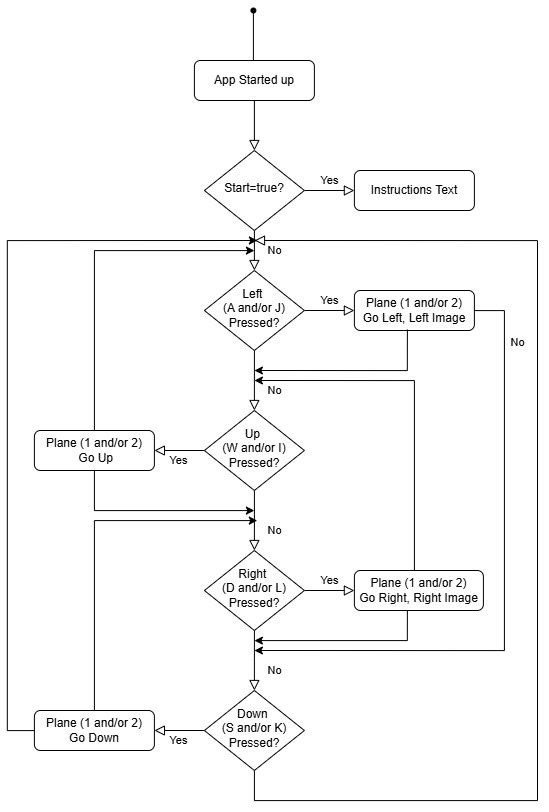

The diagram above was exported from draw.io. Its source (the exported page's mxGraphModel, read from the mxfile embedded in the PNG):
<mxGraphModel dx="602" dy="911" grid="1" gridSize="10" guides="1" tooltips="1" connect="1" arrows="1" fold="1" page="1" pageScale="1" pageWidth="827" pageHeight="1169" math="0" shadow="0">
  <root>
    <mxCell id="WIyWlLk6GJQsqaUBKTNV-0" />
    <mxCell id="WIyWlLk6GJQsqaUBKTNV-1" parent="WIyWlLk6GJQsqaUBKTNV-0" />
    <mxCell id="s1AJEgmHVpZQ9S8LoYYA-300" value="" style="rounded=0;html=1;jettySize=auto;orthogonalLoop=1;fontSize=11;endArrow=block;endFill=0;endSize=8;strokeWidth=1;shadow=0;labelBackgroundColor=none;edgeStyle=orthogonalEdgeStyle;" edge="1" parent="WIyWlLk6GJQsqaUBKTNV-1" source="s1AJEgmHVpZQ9S8LoYYA-301" target="s1AJEgmHVpZQ9S8LoYYA-304">
      <mxGeometry relative="1" as="geometry" />
    </mxCell>
    <mxCell id="s1AJEgmHVpZQ9S8LoYYA-301" value="App Started up" style="rounded=1;whiteSpace=wrap;html=1;fontSize=12;glass=0;strokeWidth=1;shadow=0;" vertex="1" parent="WIyWlLk6GJQsqaUBKTNV-1">
      <mxGeometry x="1636.8900000000003" y="200" width="120" height="40" as="geometry" />
    </mxCell>
    <mxCell id="s1AJEgmHVpZQ9S8LoYYA-302" value="No" style="rounded=0;html=1;jettySize=auto;orthogonalLoop=1;fontSize=11;endArrow=block;endFill=0;endSize=8;strokeWidth=1;shadow=0;labelBackgroundColor=none;edgeStyle=orthogonalEdgeStyle;" edge="1" parent="WIyWlLk6GJQsqaUBKTNV-1" source="s1AJEgmHVpZQ9S8LoYYA-304" target="s1AJEgmHVpZQ9S8LoYYA-308">
      <mxGeometry y="20" relative="1" as="geometry">
        <mxPoint as="offset" />
      </mxGeometry>
    </mxCell>
    <mxCell id="s1AJEgmHVpZQ9S8LoYYA-303" value="Yes" style="edgeStyle=orthogonalEdgeStyle;rounded=0;html=1;jettySize=auto;orthogonalLoop=1;fontSize=11;endArrow=block;endFill=0;endSize=8;strokeWidth=1;shadow=0;labelBackgroundColor=none;" edge="1" parent="WIyWlLk6GJQsqaUBKTNV-1" source="s1AJEgmHVpZQ9S8LoYYA-304" target="s1AJEgmHVpZQ9S8LoYYA-305">
      <mxGeometry y="10" relative="1" as="geometry">
        <mxPoint as="offset" />
      </mxGeometry>
    </mxCell>
    <mxCell id="s1AJEgmHVpZQ9S8LoYYA-304" value="Start=true?" style="rhombus;whiteSpace=wrap;html=1;shadow=0;fontFamily=Helvetica;fontSize=12;align=center;strokeWidth=1;spacing=6;spacingTop=-4;" vertex="1" parent="WIyWlLk6GJQsqaUBKTNV-1">
      <mxGeometry x="1646.8900000000003" y="290" width="100" height="80" as="geometry" />
    </mxCell>
    <mxCell id="s1AJEgmHVpZQ9S8LoYYA-305" value="Instructions Text" style="rounded=1;whiteSpace=wrap;html=1;fontSize=12;glass=0;strokeWidth=1;shadow=0;" vertex="1" parent="WIyWlLk6GJQsqaUBKTNV-1">
      <mxGeometry x="1796.8900000000003" y="310" width="120" height="40" as="geometry" />
    </mxCell>
    <mxCell id="s1AJEgmHVpZQ9S8LoYYA-306" value="No" style="rounded=0;html=1;jettySize=auto;orthogonalLoop=1;fontSize=11;endArrow=block;endFill=0;endSize=8;strokeWidth=1;shadow=0;labelBackgroundColor=none;edgeStyle=orthogonalEdgeStyle;" edge="1" parent="WIyWlLk6GJQsqaUBKTNV-1" source="s1AJEgmHVpZQ9S8LoYYA-308">
      <mxGeometry x="0.3333" y="20" relative="1" as="geometry">
        <mxPoint as="offset" />
        <mxPoint x="1696.8900000000003" y="550" as="targetPoint" />
      </mxGeometry>
    </mxCell>
    <mxCell id="s1AJEgmHVpZQ9S8LoYYA-307" value="Yes" style="edgeStyle=orthogonalEdgeStyle;rounded=0;html=1;jettySize=auto;orthogonalLoop=1;fontSize=11;endArrow=block;endFill=0;endSize=8;strokeWidth=1;shadow=0;labelBackgroundColor=none;" edge="1" parent="WIyWlLk6GJQsqaUBKTNV-1" source="s1AJEgmHVpZQ9S8LoYYA-308" target="s1AJEgmHVpZQ9S8LoYYA-310">
      <mxGeometry y="10" relative="1" as="geometry">
        <mxPoint as="offset" />
      </mxGeometry>
    </mxCell>
    <mxCell id="s1AJEgmHVpZQ9S8LoYYA-308" value="Left&amp;nbsp;&lt;div&gt;(A and/or J) Pressed?&lt;/div&gt;" style="rhombus;whiteSpace=wrap;html=1;shadow=0;fontFamily=Helvetica;fontSize=12;align=center;strokeWidth=1;spacing=6;spacingTop=-4;" vertex="1" parent="WIyWlLk6GJQsqaUBKTNV-1">
      <mxGeometry x="1646.8900000000003" y="410" width="100" height="80" as="geometry" />
    </mxCell>
    <mxCell id="s1AJEgmHVpZQ9S8LoYYA-309" style="edgeStyle=orthogonalEdgeStyle;rounded=0;orthogonalLoop=1;jettySize=auto;html=1;" edge="1" parent="WIyWlLk6GJQsqaUBKTNV-1" source="s1AJEgmHVpZQ9S8LoYYA-310">
      <mxGeometry relative="1" as="geometry">
        <mxPoint x="1696.8900000000003" y="790" as="targetPoint" />
        <Array as="points">
          <mxPoint x="1946.8900000000003" y="450" />
          <mxPoint x="1946.8900000000003" y="790" />
        </Array>
      </mxGeometry>
    </mxCell>
    <mxCell id="s1AJEgmHVpZQ9S8LoYYA-310" value="Plane (1 and/or 2)&lt;div&gt;Go Left, Left Image&lt;/div&gt;" style="rounded=1;whiteSpace=wrap;html=1;fontSize=12;glass=0;strokeWidth=1;shadow=0;" vertex="1" parent="WIyWlLk6GJQsqaUBKTNV-1">
      <mxGeometry x="1796.8900000000003" y="430" width="120" height="40" as="geometry" />
    </mxCell>
    <mxCell id="s1AJEgmHVpZQ9S8LoYYA-311" value="No" style="rounded=0;html=1;jettySize=auto;orthogonalLoop=1;fontSize=11;endArrow=block;endFill=0;endSize=8;strokeWidth=1;shadow=0;labelBackgroundColor=none;edgeStyle=orthogonalEdgeStyle;" edge="1" parent="WIyWlLk6GJQsqaUBKTNV-1" source="s1AJEgmHVpZQ9S8LoYYA-313">
      <mxGeometry x="0.3333" y="20" relative="1" as="geometry">
        <mxPoint as="offset" />
        <mxPoint x="1696.8900000000003" y="690" as="targetPoint" />
      </mxGeometry>
    </mxCell>
    <mxCell id="s1AJEgmHVpZQ9S8LoYYA-312" value="Yes" style="edgeStyle=orthogonalEdgeStyle;rounded=0;html=1;jettySize=auto;orthogonalLoop=1;fontSize=11;endArrow=block;endFill=0;endSize=8;strokeWidth=1;shadow=0;labelBackgroundColor=none;" edge="1" parent="WIyWlLk6GJQsqaUBKTNV-1" source="s1AJEgmHVpZQ9S8LoYYA-313" target="s1AJEgmHVpZQ9S8LoYYA-316">
      <mxGeometry y="10" relative="1" as="geometry">
        <mxPoint as="offset" />
      </mxGeometry>
    </mxCell>
    <mxCell id="s1AJEgmHVpZQ9S8LoYYA-313" value="Up&amp;nbsp;&lt;div&gt;(W and/or I) Pressed?&lt;/div&gt;" style="rhombus;whiteSpace=wrap;html=1;shadow=0;fontFamily=Helvetica;fontSize=12;align=center;strokeWidth=1;spacing=6;spacingTop=-4;" vertex="1" parent="WIyWlLk6GJQsqaUBKTNV-1">
      <mxGeometry x="1646.8900000000003" y="550" width="100" height="80" as="geometry" />
    </mxCell>
    <mxCell id="s1AJEgmHVpZQ9S8LoYYA-314" style="edgeStyle=orthogonalEdgeStyle;rounded=0;orthogonalLoop=1;jettySize=auto;html=1;" edge="1" parent="WIyWlLk6GJQsqaUBKTNV-1" source="s1AJEgmHVpZQ9S8LoYYA-316">
      <mxGeometry relative="1" as="geometry">
        <mxPoint x="1696.8900000000003" y="650" as="targetPoint" />
        <Array as="points">
          <mxPoint x="1536.89" y="650" />
          <mxPoint x="1696.8900000000003" y="650" />
        </Array>
      </mxGeometry>
    </mxCell>
    <mxCell id="s1AJEgmHVpZQ9S8LoYYA-315" style="edgeStyle=orthogonalEdgeStyle;rounded=0;orthogonalLoop=1;jettySize=auto;html=1;" edge="1" parent="WIyWlLk6GJQsqaUBKTNV-1" source="s1AJEgmHVpZQ9S8LoYYA-316">
      <mxGeometry relative="1" as="geometry">
        <mxPoint x="1696.8900000000003" y="390" as="targetPoint" />
        <Array as="points">
          <mxPoint x="1536.89" y="390" />
          <mxPoint x="1696.8900000000003" y="390" />
        </Array>
      </mxGeometry>
    </mxCell>
    <mxCell id="s1AJEgmHVpZQ9S8LoYYA-316" value="Plane (1 and/or 2)&lt;div&gt;&lt;span style=&quot;background-color: initial;&quot;&gt;&amp;nbsp;Go Up&lt;/span&gt;&lt;/div&gt;" style="rounded=1;whiteSpace=wrap;html=1;fontSize=12;glass=0;strokeWidth=1;shadow=0;" vertex="1" parent="WIyWlLk6GJQsqaUBKTNV-1">
      <mxGeometry x="1476.89" y="570" width="120" height="40" as="geometry" />
    </mxCell>
    <mxCell id="s1AJEgmHVpZQ9S8LoYYA-317" value="No" style="rounded=0;html=1;jettySize=auto;orthogonalLoop=1;fontSize=11;endArrow=block;endFill=0;endSize=8;strokeWidth=1;shadow=0;labelBackgroundColor=none;edgeStyle=orthogonalEdgeStyle;" edge="1" parent="WIyWlLk6GJQsqaUBKTNV-1" source="s1AJEgmHVpZQ9S8LoYYA-319">
      <mxGeometry x="0.3333" y="20" relative="1" as="geometry">
        <mxPoint as="offset" />
        <mxPoint x="1696.8900000000003" y="830" as="targetPoint" />
      </mxGeometry>
    </mxCell>
    <mxCell id="s1AJEgmHVpZQ9S8LoYYA-318" value="Yes" style="edgeStyle=orthogonalEdgeStyle;rounded=0;html=1;jettySize=auto;orthogonalLoop=1;fontSize=11;endArrow=block;endFill=0;endSize=8;strokeWidth=1;shadow=0;labelBackgroundColor=none;" edge="1" parent="WIyWlLk6GJQsqaUBKTNV-1" source="s1AJEgmHVpZQ9S8LoYYA-319" target="s1AJEgmHVpZQ9S8LoYYA-321">
      <mxGeometry y="10" relative="1" as="geometry">
        <mxPoint as="offset" />
      </mxGeometry>
    </mxCell>
    <mxCell id="s1AJEgmHVpZQ9S8LoYYA-319" value="Right&amp;nbsp;&lt;div&gt;(D and/or L) Pressed?&lt;/div&gt;" style="rhombus;whiteSpace=wrap;html=1;shadow=0;fontFamily=Helvetica;fontSize=12;align=center;strokeWidth=1;spacing=6;spacingTop=-4;" vertex="1" parent="WIyWlLk6GJQsqaUBKTNV-1">
      <mxGeometry x="1646.8900000000003" y="690" width="100" height="80" as="geometry" />
    </mxCell>
    <mxCell id="s1AJEgmHVpZQ9S8LoYYA-320" style="edgeStyle=orthogonalEdgeStyle;rounded=0;orthogonalLoop=1;jettySize=auto;html=1;" edge="1" parent="WIyWlLk6GJQsqaUBKTNV-1" source="s1AJEgmHVpZQ9S8LoYYA-321">
      <mxGeometry relative="1" as="geometry">
        <mxPoint x="1696.8900000000003" y="520" as="targetPoint" />
        <Array as="points">
          <mxPoint x="1856.8900000000003" y="520" />
        </Array>
      </mxGeometry>
    </mxCell>
    <mxCell id="s1AJEgmHVpZQ9S8LoYYA-321" value="Plane (1 and/or 2)&lt;div&gt;Go Right, Right Image&lt;/div&gt;" style="rounded=1;whiteSpace=wrap;html=1;fontSize=12;glass=0;strokeWidth=1;shadow=0;" vertex="1" parent="WIyWlLk6GJQsqaUBKTNV-1">
      <mxGeometry x="1796.8900000000003" y="710" width="129" height="40" as="geometry" />
    </mxCell>
    <mxCell id="s1AJEgmHVpZQ9S8LoYYA-322" value="No" style="rounded=0;html=1;jettySize=auto;orthogonalLoop=1;fontSize=11;endArrow=block;endFill=0;endSize=8;strokeWidth=1;shadow=0;labelBackgroundColor=none;edgeStyle=orthogonalEdgeStyle;" edge="1" parent="WIyWlLk6GJQsqaUBKTNV-1" source="s1AJEgmHVpZQ9S8LoYYA-324">
      <mxGeometry x="0.3333" y="20" relative="1" as="geometry">
        <mxPoint as="offset" />
        <mxPoint x="1697" y="380" as="targetPoint" />
        <Array as="points">
          <mxPoint x="1697" y="940" />
          <mxPoint x="1980" y="940" />
          <mxPoint x="1980" y="380" />
        </Array>
      </mxGeometry>
    </mxCell>
    <mxCell id="s1AJEgmHVpZQ9S8LoYYA-323" value="Yes" style="edgeStyle=orthogonalEdgeStyle;rounded=0;html=1;jettySize=auto;orthogonalLoop=1;fontSize=11;endArrow=block;endFill=0;endSize=8;strokeWidth=1;shadow=0;labelBackgroundColor=none;" edge="1" parent="WIyWlLk6GJQsqaUBKTNV-1" source="s1AJEgmHVpZQ9S8LoYYA-324" target="s1AJEgmHVpZQ9S8LoYYA-327">
      <mxGeometry y="10" relative="1" as="geometry">
        <mxPoint as="offset" />
      </mxGeometry>
    </mxCell>
    <mxCell id="s1AJEgmHVpZQ9S8LoYYA-324" value="Down&amp;nbsp;&lt;div&gt;(S and/or K) Pressed?&lt;/div&gt;" style="rhombus;whiteSpace=wrap;html=1;shadow=0;fontFamily=Helvetica;fontSize=12;align=center;strokeWidth=1;spacing=6;spacingTop=-4;" vertex="1" parent="WIyWlLk6GJQsqaUBKTNV-1">
      <mxGeometry x="1646.8900000000003" y="830" width="100" height="80" as="geometry" />
    </mxCell>
    <mxCell id="s1AJEgmHVpZQ9S8LoYYA-325" style="edgeStyle=orthogonalEdgeStyle;rounded=0;orthogonalLoop=1;jettySize=auto;html=1;" edge="1" parent="WIyWlLk6GJQsqaUBKTNV-1" source="s1AJEgmHVpZQ9S8LoYYA-327">
      <mxGeometry relative="1" as="geometry">
        <mxPoint x="1699.8900000000003" y="380" as="targetPoint" />
        <Array as="points">
          <mxPoint x="1449.89" y="870" />
          <mxPoint x="1449.89" y="380" />
        </Array>
      </mxGeometry>
    </mxCell>
    <mxCell id="s1AJEgmHVpZQ9S8LoYYA-326" style="edgeStyle=orthogonalEdgeStyle;rounded=0;orthogonalLoop=1;jettySize=auto;html=1;" edge="1" parent="WIyWlLk6GJQsqaUBKTNV-1" source="s1AJEgmHVpZQ9S8LoYYA-327">
      <mxGeometry relative="1" as="geometry">
        <mxPoint x="1699.8900000000003" y="660" as="targetPoint" />
        <Array as="points">
          <mxPoint x="1536.89" y="660" />
          <mxPoint x="1699.8900000000003" y="660" />
        </Array>
      </mxGeometry>
    </mxCell>
    <mxCell id="s1AJEgmHVpZQ9S8LoYYA-327" value="Plane (1 and/or 2)&lt;div&gt;Go Down&lt;/div&gt;" style="rounded=1;whiteSpace=wrap;html=1;fontSize=12;glass=0;strokeWidth=1;shadow=0;" vertex="1" parent="WIyWlLk6GJQsqaUBKTNV-1">
      <mxGeometry x="1476.89" y="850" width="120" height="40" as="geometry" />
    </mxCell>
    <mxCell id="s1AJEgmHVpZQ9S8LoYYA-328" style="edgeStyle=orthogonalEdgeStyle;rounded=0;orthogonalLoop=1;jettySize=auto;html=1;" edge="1" parent="WIyWlLk6GJQsqaUBKTNV-1">
      <mxGeometry relative="1" as="geometry">
        <mxPoint x="1696.8900000000003" y="510" as="targetPoint" />
        <mxPoint x="1849.8900000000003" y="469" as="sourcePoint" />
        <Array as="points">
          <mxPoint x="1849.8900000000003" y="510" />
        </Array>
      </mxGeometry>
    </mxCell>
    <mxCell id="s1AJEgmHVpZQ9S8LoYYA-329" style="edgeStyle=orthogonalEdgeStyle;rounded=0;orthogonalLoop=1;jettySize=auto;html=1;" edge="1" parent="WIyWlLk6GJQsqaUBKTNV-1">
      <mxGeometry relative="1" as="geometry">
        <mxPoint x="1696.8900000000003" y="780" as="targetPoint" />
        <mxPoint x="1849.8900000000003" y="750" as="sourcePoint" />
        <Array as="points">
          <mxPoint x="1849.8900000000003" y="780" />
          <mxPoint x="1696.8900000000003" y="780" />
        </Array>
      </mxGeometry>
    </mxCell>
    <mxCell id="s1AJEgmHVpZQ9S8LoYYA-330" value="" style="endArrow=none;html=1;rounded=0;" edge="1" parent="WIyWlLk6GJQsqaUBKTNV-1" target="s1AJEgmHVpZQ9S8LoYYA-331">
      <mxGeometry width="50" height="50" relative="1" as="geometry">
        <mxPoint x="1695.8900000000003" y="200" as="sourcePoint" />
        <mxPoint x="1695.8900000000003" y="150" as="targetPoint" />
      </mxGeometry>
    </mxCell>
    <mxCell id="s1AJEgmHVpZQ9S8LoYYA-331" value="" style="shape=waypoint;sketch=0;fillStyle=solid;size=6;pointerEvents=1;points=[];fillColor=none;resizable=0;rotatable=0;perimeter=centerPerimeter;snapToPoint=1;" vertex="1" parent="WIyWlLk6GJQsqaUBKTNV-1">
      <mxGeometry x="1685.8900000000003" y="140" width="20" height="20" as="geometry" />
    </mxCell>
  </root>
</mxGraphModel>